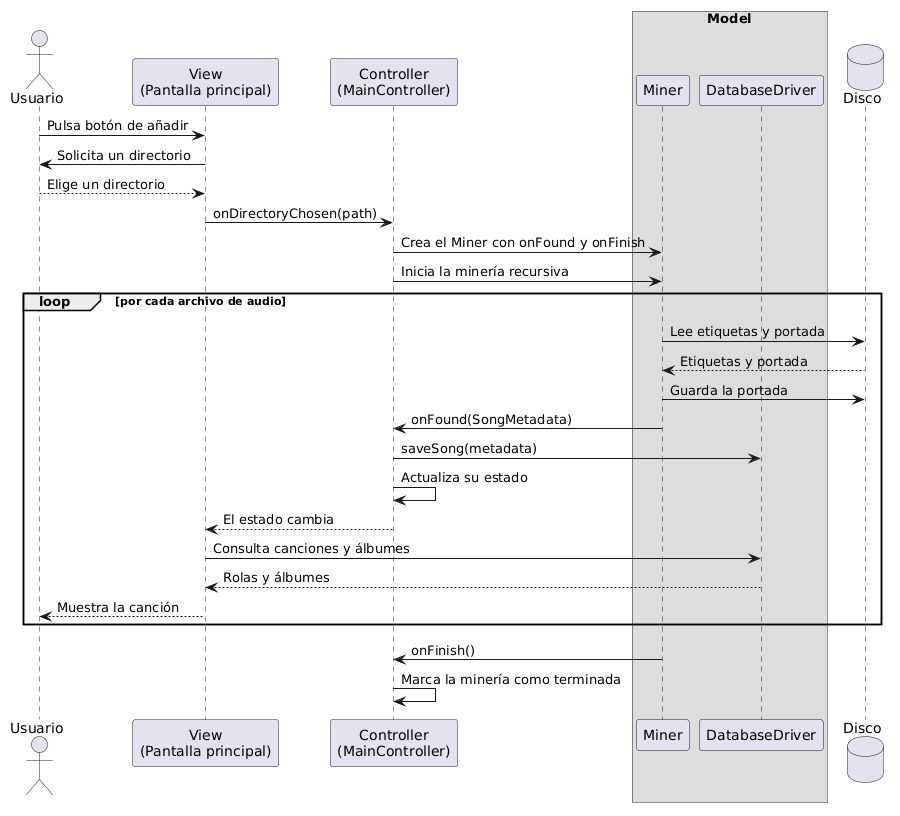

The diagram above was rendered by PlantUML. Its source (embedded in the PNG):
@startuml
actor Usuario
participant "View\n(Pantalla principal)" as V
participant "Controller\n(MainController)" as C
box "Model"
  participant "Miner" as Miner
  participant "DatabaseDriver" as DB
end box
database "Disco" as Disco

Usuario -> V : Pulsa botón de añadir
V -> Usuario : Solicita un directorio
Usuario --> V : Elige un directorio
V -> C : onDirectoryChosen(path)
C -> Miner : Crea el Miner con onFound y onFinish
C -> Miner : Inicia la minería recursiva
loop por cada archivo de audio
  Miner -> Disco : Lee etiquetas y portada
  Disco --> Miner : Etiquetas y portada
  Miner -> Disco : Guarda la portada
  Miner -> C : onFound(SongMetadata)
  C -> DB : saveSong(metadata)
  C -> C : Actualiza su estado
  C --> V : El estado cambia
  V -> DB : Consulta canciones y álbumes
  DB --> V : Rolas y álbumes
  V --> Usuario : Muestra la canción
end
Miner -> C : onFinish()
C -> C : Marca la minería como terminada
@enduml